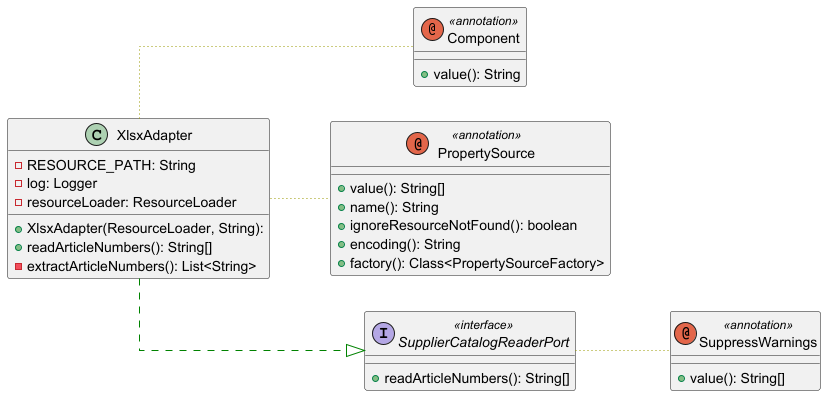

The diagram above was rendered by PlantUML. Its source (embedded in the PNG):
@startuml

left to right direction
skinparam linetype ortho

annotation Component << annotation >> {
  + value(): String
}
annotation PropertySource << annotation >> {
  + value(): String[]
  + name(): String
  + ignoreResourceNotFound(): boolean
  + encoding(): String
  + factory(): Class<PropertySourceFactory>
}
interface SupplierCatalogReaderPort << interface >> {
  + readArticleNumbers(): String[]
}
annotation SuppressWarnings << annotation >> {
  + value(): String[]
}
class XlsxAdapter {
  + XlsxAdapter(ResourceLoader, String): 
  - RESOURCE_PATH: String
  - log: Logger
  - resourceLoader: ResourceLoader
  + readArticleNumbers(): String[]
  - extractArticleNumbers(): List<String>
}

SupplierCatalogReaderPort  -[#999900,dotted]-  SuppressWarnings          
XlsxAdapter                -[#999900,dotted]-  Component                 
XlsxAdapter                -[#999900,dotted]-  PropertySource            
XlsxAdapter                -[#008200,dashed]-^  SupplierCatalogReaderPort 
@enduml